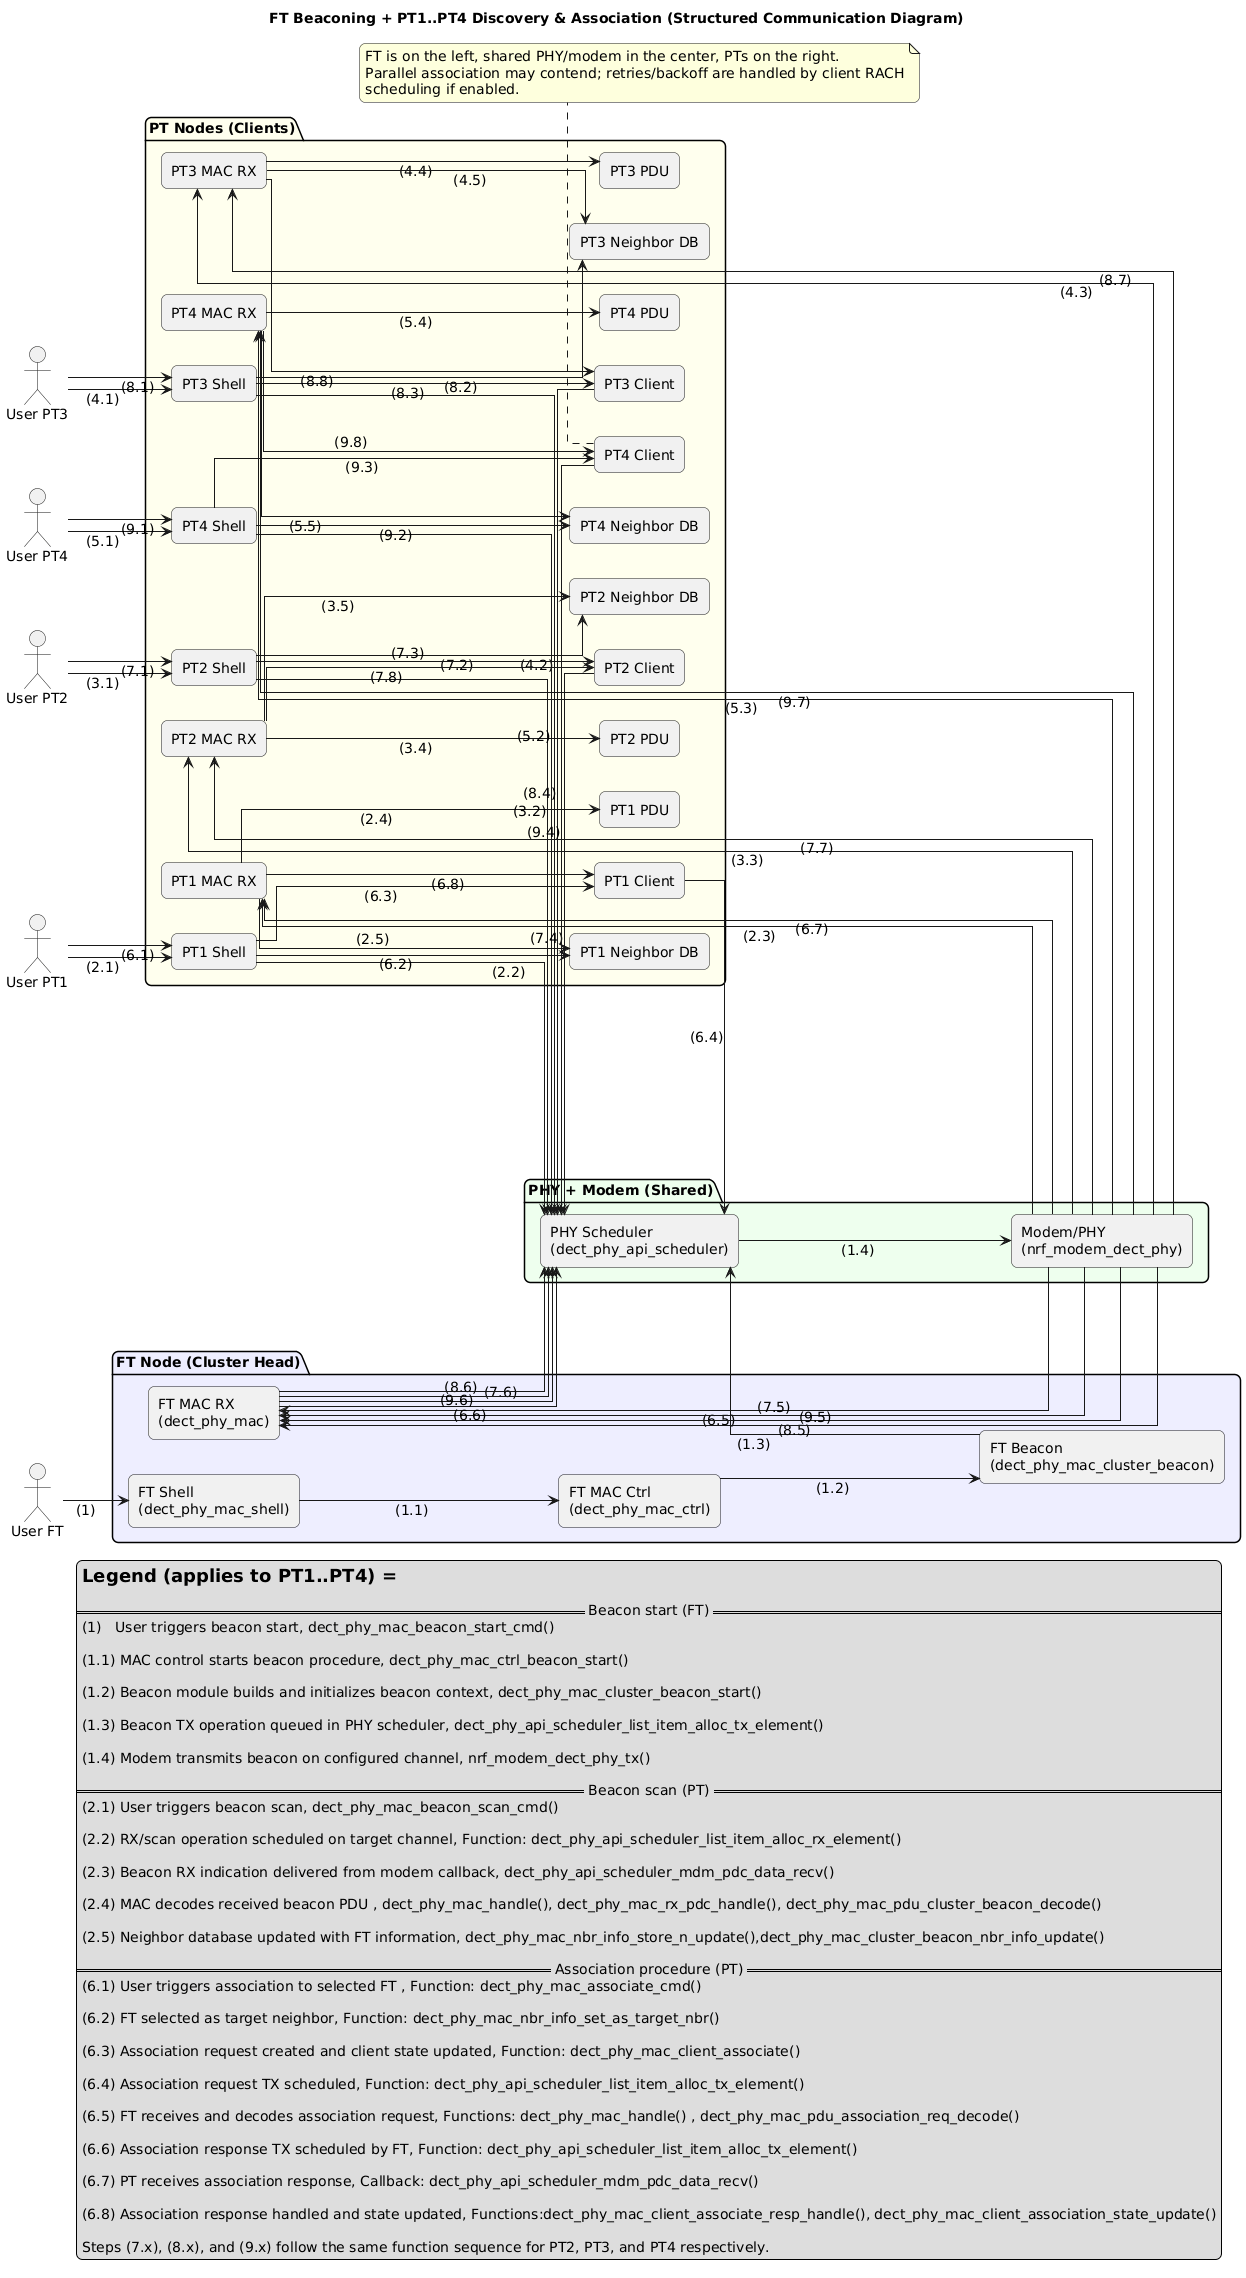

The diagram above was rendered by PlantUML. Its source (embedded in the PNG):
@startuml
title FT Beaconing + PT1..PT4 Discovery & Association (Structured Communication Diagram)

left to right direction
skinparam linetype ortho
skinparam shadowing false
skinparam componentStyle rectangle
skinparam roundcorner 12
skinparam DefaultFontSize 14
skinparam ArrowThickness 1
skinparam maxMessageSize 40

' ---- Actors ----
actor "User FT" as UFT
actor "User PT1" as U1
actor "User PT2" as U2
actor "User PT3" as U3
actor "User PT4" as U4

' ===================================================================
' FT side (LEFT)
' ===================================================================
package "FT Node (Cluster Head)" #EEF {
  component "FT Shell\n(dect_phy_mac_shell)" as FT_SHELL
  component "FT MAC Ctrl\n(dect_phy_mac_ctrl)" as FT_CTRL
  component "FT Beacon\n(dect_phy_mac_cluster_beacon)" as FT_BEACON
  component "FT MAC RX\n(dect_phy_mac)" as FT_MAC
}

' ===================================================================
' Shared PHY/Modem (CENTER)
' ===================================================================
package "PHY + Modem (Shared)" #EFE {
  component "PHY Scheduler\n(dect_phy_api_scheduler)" as SCHED
  component "Modem/PHY\n(nrf_modem_dect_phy)" as MODEM
}

' ===================================================================
' PT side (RIGHT) - 4 PTs stacked
' ===================================================================
package "PT Nodes (Clients)" #FFE {
  component "PT1 Shell" as PT1_SHELL
  component "PT1 MAC RX" as PT1_MAC
  component "PT1 PDU" as PT1_PDU
  component "PT1 Neighbor DB" as PT1_NBR
  component "PT1 Client" as PT1_CLIENT

  
  component "PT2 Shell" as PT2_SHELL
  component "PT2 MAC RX" as PT2_MAC
  component "PT2 PDU" as PT2_PDU
  component "PT2 Neighbor DB" as PT2_NBR
  component "PT2 Client" as PT2_CLIENT


  component "PT3 Shell" as PT3_SHELL
  component "PT3 MAC RX" as PT3_MAC
  component "PT3 PDU" as PT3_PDU
  component "PT3 Neighbor DB" as PT3_NBR
  component "PT3 Client" as PT3_CLIENT

  
  component "PT4 Shell" as PT4_SHELL
  component "PT4 MAC RX" as PT4_MAC
  component "PT4 PDU" as PT4_PDU
  component "PT4 Neighbor DB" as PT4_NBR
  component "PT4 Client" as PT4_CLIENT
}

' =========================
' 1) FT beacon start
' =========================
UFT --> FT_SHELL : (1)
FT_SHELL --> FT_CTRL : (1.1)
FT_CTRL --> FT_BEACON : (1.2)
FT_BEACON --> SCHED : (1.3)
SCHED --> MODEM : (1.4)

' =========================
' 2) PT scans
' =========================
U1 --> PT1_SHELL : (2.1)
PT1_SHELL --> SCHED : (2.2)
MODEM --> PT1_MAC : (2.3)
PT1_MAC --> PT1_PDU : (2.4)
PT1_MAC --> PT1_NBR : (2.5)

U2 --> PT2_SHELL : (3.1)
PT2_SHELL --> SCHED : (3.2)
MODEM --> PT2_MAC : (3.3)
PT2_MAC --> PT2_PDU : (3.4)
PT2_MAC --> PT2_NBR : (3.5)

U3 --> PT3_SHELL : (4.1)
PT3_SHELL --> SCHED : (4.2)
MODEM --> PT3_MAC : (4.3)
PT3_MAC --> PT3_PDU : (4.4)
PT3_MAC --> PT3_NBR : (4.5)

U4 --> PT4_SHELL : (5.1)
PT4_SHELL --> SCHED : (5.2)
MODEM --> PT4_MAC : (5.3)
PT4_MAC --> PT4_PDU : (5.4)
PT4_MAC --> PT4_NBR : (5.5)

' =========================
' 3) PT association
' =========================
U1 --> PT1_SHELL : (6.1)
PT1_SHELL --> PT1_NBR : (6.2)
PT1_SHELL --> PT1_CLIENT : (6.3)
PT1_CLIENT --> SCHED : (6.4)
MODEM --> FT_MAC : (6.5)
FT_MAC --> SCHED : (6.6)
MODEM --> PT1_MAC : (6.7)
PT1_MAC --> PT1_CLIENT : (6.8)

U2 --> PT2_SHELL : (7.1)
PT2_SHELL --> PT2_NBR : (7.2)
PT2_SHELL --> PT2_CLIENT : (7.3)
PT2_CLIENT --> SCHED : (7.4)
MODEM --> FT_MAC : (7.5)
FT_MAC --> SCHED : (7.6)
MODEM --> PT2_MAC : (7.7)
PT2_MAC --> PT2_CLIENT : (7.8)

U3 --> PT3_SHELL : (8.1)
PT3_SHELL --> PT3_NBR : (8.2)
PT3_SHELL --> PT3_CLIENT : (8.3)
PT3_CLIENT --> SCHED : (8.4)
MODEM --> FT_MAC : (8.5)
FT_MAC --> SCHED : (8.6)
MODEM --> PT3_MAC : (8.7)
PT3_MAC --> PT3_CLIENT : (8.8)

U4 --> PT4_SHELL : (9.1)
PT4_SHELL --> PT4_NBR : (9.2)
PT4_SHELL --> PT4_CLIENT : (9.3)
PT4_CLIENT --> SCHED : (9.4)
MODEM --> FT_MAC : (9.5)
FT_MAC --> SCHED : (9.6)
MODEM --> PT4_MAC : (9.7)
PT4_MAC --> PT4_CLIENT : (9.8)

' =========================
' Legend on the RIGHT (same picture)
' =========================
legend right
= Legend (applies to PT1..PT4) =

== Beacon start (FT) ==
(1)   User triggers beacon start, dect_phy_mac_beacon_start_cmd()

(1.1) MAC control starts beacon procedure, dect_phy_mac_ctrl_beacon_start()

(1.2) Beacon module builds and initializes beacon context, dect_phy_mac_cluster_beacon_start()

(1.3) Beacon TX operation queued in PHY scheduler, dect_phy_api_scheduler_list_item_alloc_tx_element()

(1.4) Modem transmits beacon on configured channel, nrf_modem_dect_phy_tx()

== Beacon scan (PT) ==
(2.1) User triggers beacon scan, dect_phy_mac_beacon_scan_cmd()

(2.2) RX/scan operation scheduled on target channel, Function: dect_phy_api_scheduler_list_item_alloc_rx_element()

(2.3) Beacon RX indication delivered from modem callback, dect_phy_api_scheduler_mdm_pdc_data_recv()

(2.4) MAC decodes received beacon PDU , dect_phy_mac_handle(), dect_phy_mac_rx_pdc_handle(), dect_phy_mac_pdu_cluster_beacon_decode()

(2.5) Neighbor database updated with FT information, dect_phy_mac_nbr_info_store_n_update(),dect_phy_mac_cluster_beacon_nbr_info_update()

== Association procedure (PT) ==
(6.1) User triggers association to selected FT , Function: dect_phy_mac_associate_cmd()

(6.2) FT selected as target neighbor, Function: dect_phy_mac_nbr_info_set_as_target_nbr()

(6.3) Association request created and client state updated, Function: dect_phy_mac_client_associate()

(6.4) Association request TX scheduled, Function: dect_phy_api_scheduler_list_item_alloc_tx_element()

(6.5) FT receives and decodes association request, Functions: dect_phy_mac_handle() , dect_phy_mac_pdu_association_req_decode()

(6.6) Association response TX scheduled by FT, Function: dect_phy_api_scheduler_list_item_alloc_tx_element()

(6.7) PT receives association response, Callback: dect_phy_api_scheduler_mdm_pdc_data_recv()

(6.8) Association response handled and state updated, Functions:dect_phy_mac_client_associate_resp_handle(), dect_phy_mac_client_association_state_update()

Steps (7.x), (8.x), and (9.x) follow the same function sequence for PT2, PT3, and PT4 respectively.
endlegend

note bottom
FT is on the left, shared PHY/modem in the center, PTs on the right.
Parallel association may contend; retries/backoff are handled by client RACH
scheduling if enabled.
end note
@enduml